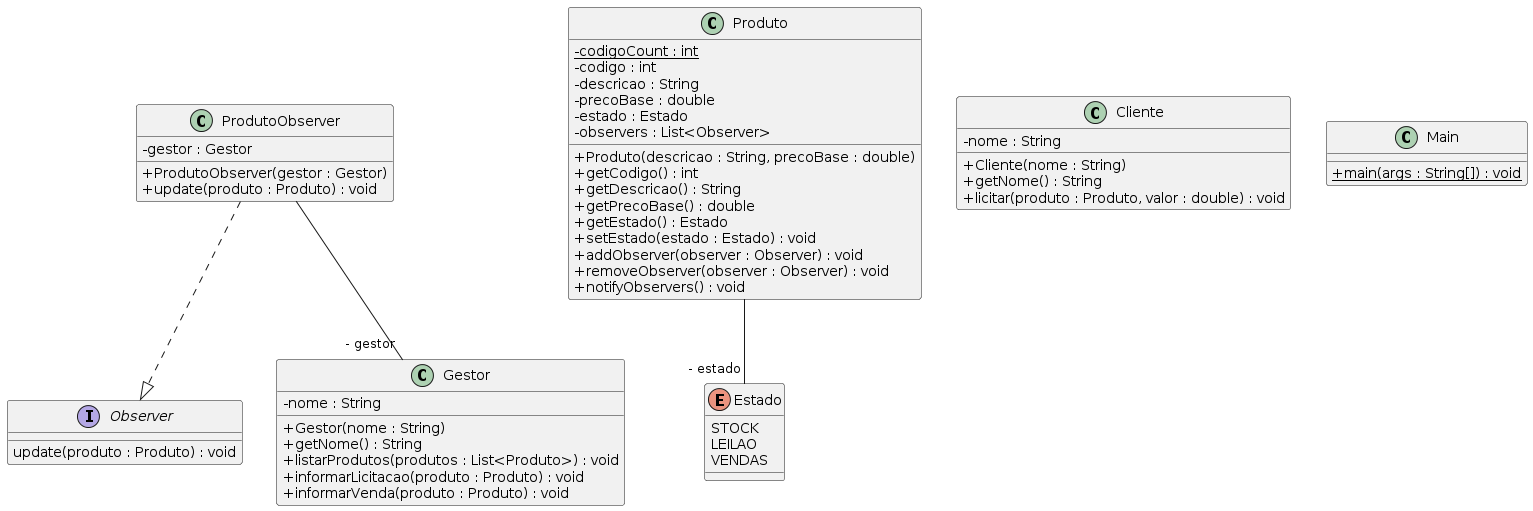

The diagram above was rendered by PlantUML. Its source (embedded in the PNG):
@startuml
skinparam classAttributeIconSize 0
class ProdutoObserver{
- gestor : Gestor
+ ProdutoObserver(gestor : Gestor)
+ update(produto : Produto) : void
}
ProdutoObserver ..|> Observer
class Produto{
- {static} codigoCount : int
- codigo : int
- descricao : String
- precoBase : double
- estado : Estado
- observers : List<Observer>
+ Produto(descricao : String, precoBase : double)
+ getCodigo() : int
+ getDescricao() : String
+ getPrecoBase() : double
+ getEstado() : Estado
+ setEstado(estado : Estado) : void
+ addObserver(observer : Observer) : void
+ removeObserver(observer : Observer) : void
+ notifyObservers() : void
}
class Cliente{
- nome : String
+ Cliente(nome : String)
+ getNome() : String
+ licitar(produto : Produto, valor : double) : void
}
class Gestor{
- nome : String
+ Gestor(nome : String)
+ getNome() : String
+ listarProdutos(produtos : List<Produto>) : void
+ informarLicitacao(produto : Produto) : void
+ informarVenda(produto : Produto) : void
}
class Main{
+ {static} main(args : String[]) : void
}
ProdutoObserver--"- gestor" Gestor
Produto--"- estado" Estado
interface Observer{
update(produto : Produto) : void
}
enum Estado{
STOCK
LEILAO
VENDAS
}
@enduml